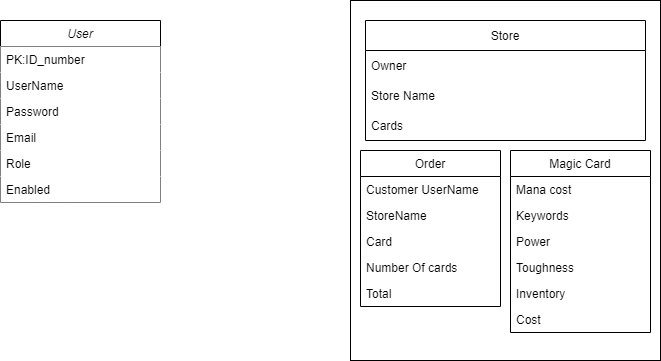

The diagram above was exported from draw.io. Its source (the exported page's mxGraphModel, read from the mxfile embedded in the PNG):
<mxGraphModel dx="1102" dy="1025" grid="1" gridSize="10" guides="1" tooltips="1" connect="1" arrows="1" fold="1" page="1" pageScale="1" pageWidth="827" pageHeight="1169" background="#ffffff" math="0" shadow="0">
  <root>
    <mxCell id="WIyWlLk6GJQsqaUBKTNV-0" />
    <mxCell id="WIyWlLk6GJQsqaUBKTNV-1" parent="WIyWlLk6GJQsqaUBKTNV-0" />
    <mxCell id="xEPN3oaeNb0j3WSA73q6-23" value="" style="rounded=0;whiteSpace=wrap;html=1;" parent="WIyWlLk6GJQsqaUBKTNV-1" vertex="1">
      <mxGeometry x="430" y="150" width="310" height="360" as="geometry" />
    </mxCell>
    <mxCell id="zkfFHV4jXpPFQw0GAbJ--0" value="User" style="swimlane;fontStyle=2;align=center;verticalAlign=top;childLayout=stackLayout;horizontal=1;startSize=26;horizontalStack=0;resizeParent=1;resizeLast=0;collapsible=1;marginBottom=0;rounded=0;shadow=0;strokeWidth=1;fillColor=default;" parent="WIyWlLk6GJQsqaUBKTNV-1" vertex="1">
      <mxGeometry x="80" y="170" width="160" height="182" as="geometry">
        <mxRectangle x="230" y="140" width="160" height="26" as="alternateBounds" />
      </mxGeometry>
    </mxCell>
    <mxCell id="zkfFHV4jXpPFQw0GAbJ--1" value="PK:ID_number" style="text;align=left;verticalAlign=top;spacingLeft=4;spacingRight=4;overflow=hidden;rotatable=0;points=[[0,0.5],[1,0.5]];portConstraint=eastwest;fillColor=default;" parent="zkfFHV4jXpPFQw0GAbJ--0" vertex="1">
      <mxGeometry y="26" width="160" height="26" as="geometry" />
    </mxCell>
    <mxCell id="zkfFHV4jXpPFQw0GAbJ--3" value="UserName" style="text;align=left;verticalAlign=top;spacingLeft=4;spacingRight=4;overflow=hidden;rotatable=0;points=[[0,0.5],[1,0.5]];portConstraint=eastwest;rounded=0;shadow=0;html=0;fillColor=default;" parent="zkfFHV4jXpPFQw0GAbJ--0" vertex="1">
      <mxGeometry y="52" width="160" height="26" as="geometry" />
    </mxCell>
    <mxCell id="xEPN3oaeNb0j3WSA73q6-0" value="Password" style="text;align=left;verticalAlign=top;spacingLeft=4;spacingRight=4;overflow=hidden;rotatable=0;points=[[0,0.5],[1,0.5]];portConstraint=eastwest;rounded=0;shadow=0;html=0;fillColor=default;" parent="zkfFHV4jXpPFQw0GAbJ--0" vertex="1">
      <mxGeometry y="78" width="160" height="26" as="geometry" />
    </mxCell>
    <mxCell id="xEPN3oaeNb0j3WSA73q6-1" value="Email" style="text;align=left;verticalAlign=top;spacingLeft=4;spacingRight=4;overflow=hidden;rotatable=0;points=[[0,0.5],[1,0.5]];portConstraint=eastwest;rounded=0;shadow=0;html=0;fillColor=default;" parent="zkfFHV4jXpPFQw0GAbJ--0" vertex="1">
      <mxGeometry y="104" width="160" height="26" as="geometry" />
    </mxCell>
    <mxCell id="xEPN3oaeNb0j3WSA73q6-32" value="Role" style="text;align=left;verticalAlign=top;spacingLeft=4;spacingRight=4;overflow=hidden;rotatable=0;points=[[0,0.5],[1,0.5]];portConstraint=eastwest;fillColor=default;" parent="zkfFHV4jXpPFQw0GAbJ--0" vertex="1">
      <mxGeometry y="130" width="160" height="26" as="geometry" />
    </mxCell>
    <mxCell id="4Pmzgd7tLjGfFniqBxhB-1" value="Enabled" style="text;align=left;verticalAlign=top;spacingLeft=4;spacingRight=4;overflow=hidden;rotatable=0;points=[[0,0.5],[1,0.5]];portConstraint=eastwest;fillColor=default;" vertex="1" parent="zkfFHV4jXpPFQw0GAbJ--0">
      <mxGeometry y="156" width="160" height="26" as="geometry" />
    </mxCell>
    <mxCell id="xEPN3oaeNb0j3WSA73q6-9" value="Store" style="swimlane;fontStyle=0;childLayout=stackLayout;horizontal=1;startSize=30;horizontalStack=0;resizeParent=1;resizeParentMax=0;resizeLast=0;collapsible=1;marginBottom=0;" parent="WIyWlLk6GJQsqaUBKTNV-1" vertex="1">
      <mxGeometry x="445" y="170" width="280" height="120" as="geometry" />
    </mxCell>
    <mxCell id="xEPN3oaeNb0j3WSA73q6-10" value="Owner" style="text;strokeColor=none;fillColor=none;align=left;verticalAlign=middle;spacingLeft=4;spacingRight=4;overflow=hidden;points=[[0,0.5],[1,0.5]];portConstraint=eastwest;rotatable=0;" parent="xEPN3oaeNb0j3WSA73q6-9" vertex="1">
      <mxGeometry y="30" width="280" height="30" as="geometry" />
    </mxCell>
    <mxCell id="xEPN3oaeNb0j3WSA73q6-21" value="Store Name" style="text;strokeColor=none;fillColor=none;align=left;verticalAlign=middle;spacingLeft=4;spacingRight=4;overflow=hidden;points=[[0,0.5],[1,0.5]];portConstraint=eastwest;rotatable=0;" parent="xEPN3oaeNb0j3WSA73q6-9" vertex="1">
      <mxGeometry y="60" width="280" height="30" as="geometry" />
    </mxCell>
    <mxCell id="4Pmzgd7tLjGfFniqBxhB-0" value="Cards" style="text;strokeColor=none;fillColor=none;align=left;verticalAlign=middle;spacingLeft=4;spacingRight=4;overflow=hidden;points=[[0,0.5],[1,0.5]];portConstraint=eastwest;rotatable=0;" vertex="1" parent="xEPN3oaeNb0j3WSA73q6-9">
      <mxGeometry y="90" width="280" height="30" as="geometry" />
    </mxCell>
    <mxCell id="xEPN3oaeNb0j3WSA73q6-14" value="Magic Card" style="swimlane;fontStyle=0;childLayout=stackLayout;horizontal=1;startSize=26;fillColor=none;horizontalStack=0;resizeParent=1;resizeParentMax=0;resizeLast=0;collapsible=1;marginBottom=0;" parent="WIyWlLk6GJQsqaUBKTNV-1" vertex="1">
      <mxGeometry x="590" y="300" width="140" height="182" as="geometry" />
    </mxCell>
    <mxCell id="xEPN3oaeNb0j3WSA73q6-15" value="Mana cost&#10;" style="text;strokeColor=none;fillColor=none;align=left;verticalAlign=top;spacingLeft=4;spacingRight=4;overflow=hidden;rotatable=0;points=[[0,0.5],[1,0.5]];portConstraint=eastwest;" parent="xEPN3oaeNb0j3WSA73q6-14" vertex="1">
      <mxGeometry y="26" width="140" height="26" as="geometry" />
    </mxCell>
    <mxCell id="xEPN3oaeNb0j3WSA73q6-16" value="Keywords" style="text;strokeColor=none;fillColor=none;align=left;verticalAlign=top;spacingLeft=4;spacingRight=4;overflow=hidden;rotatable=0;points=[[0,0.5],[1,0.5]];portConstraint=eastwest;" parent="xEPN3oaeNb0j3WSA73q6-14" vertex="1">
      <mxGeometry y="52" width="140" height="26" as="geometry" />
    </mxCell>
    <mxCell id="xEPN3oaeNb0j3WSA73q6-17" value="Power" style="text;strokeColor=none;fillColor=none;align=left;verticalAlign=top;spacingLeft=4;spacingRight=4;overflow=hidden;rotatable=0;points=[[0,0.5],[1,0.5]];portConstraint=eastwest;" parent="xEPN3oaeNb0j3WSA73q6-14" vertex="1">
      <mxGeometry y="78" width="140" height="26" as="geometry" />
    </mxCell>
    <mxCell id="xEPN3oaeNb0j3WSA73q6-18" value="Toughness" style="text;strokeColor=none;fillColor=none;align=left;verticalAlign=top;spacingLeft=4;spacingRight=4;overflow=hidden;rotatable=0;points=[[0,0.5],[1,0.5]];portConstraint=eastwest;" parent="xEPN3oaeNb0j3WSA73q6-14" vertex="1">
      <mxGeometry y="104" width="140" height="26" as="geometry" />
    </mxCell>
    <mxCell id="xEPN3oaeNb0j3WSA73q6-20" value="Inventory " style="text;strokeColor=none;fillColor=none;align=left;verticalAlign=top;spacingLeft=4;spacingRight=4;overflow=hidden;rotatable=0;points=[[0,0.5],[1,0.5]];portConstraint=eastwest;" parent="xEPN3oaeNb0j3WSA73q6-14" vertex="1">
      <mxGeometry y="130" width="140" height="26" as="geometry" />
    </mxCell>
    <mxCell id="xEPN3oaeNb0j3WSA73q6-22" value="Cost" style="text;strokeColor=none;fillColor=none;align=left;verticalAlign=top;spacingLeft=4;spacingRight=4;overflow=hidden;rotatable=0;points=[[0,0.5],[1,0.5]];portConstraint=eastwest;" parent="xEPN3oaeNb0j3WSA73q6-14" vertex="1">
      <mxGeometry y="156" width="140" height="26" as="geometry" />
    </mxCell>
    <mxCell id="xEPN3oaeNb0j3WSA73q6-33" value="Order" style="swimlane;fontStyle=0;childLayout=stackLayout;horizontal=1;startSize=26;fillColor=none;horizontalStack=0;resizeParent=1;resizeParentMax=0;resizeLast=0;collapsible=1;marginBottom=0;" parent="WIyWlLk6GJQsqaUBKTNV-1" vertex="1">
      <mxGeometry x="440" y="300" width="140" height="156" as="geometry" />
    </mxCell>
    <mxCell id="xEPN3oaeNb0j3WSA73q6-34" value="Customer UserName" style="text;strokeColor=none;fillColor=none;align=left;verticalAlign=top;spacingLeft=4;spacingRight=4;overflow=hidden;rotatable=0;points=[[0,0.5],[1,0.5]];portConstraint=eastwest;" parent="xEPN3oaeNb0j3WSA73q6-33" vertex="1">
      <mxGeometry y="26" width="140" height="26" as="geometry" />
    </mxCell>
    <mxCell id="xEPN3oaeNb0j3WSA73q6-35" value="StoreName" style="text;strokeColor=none;fillColor=none;align=left;verticalAlign=top;spacingLeft=4;spacingRight=4;overflow=hidden;rotatable=0;points=[[0,0.5],[1,0.5]];portConstraint=eastwest;" parent="xEPN3oaeNb0j3WSA73q6-33" vertex="1">
      <mxGeometry y="52" width="140" height="26" as="geometry" />
    </mxCell>
    <mxCell id="xEPN3oaeNb0j3WSA73q6-36" value="Card" style="text;strokeColor=none;fillColor=none;align=left;verticalAlign=top;spacingLeft=4;spacingRight=4;overflow=hidden;rotatable=0;points=[[0,0.5],[1,0.5]];portConstraint=eastwest;" parent="xEPN3oaeNb0j3WSA73q6-33" vertex="1">
      <mxGeometry y="78" width="140" height="26" as="geometry" />
    </mxCell>
    <mxCell id="xEPN3oaeNb0j3WSA73q6-39" value="Number Of cards" style="text;strokeColor=none;fillColor=none;align=left;verticalAlign=top;spacingLeft=4;spacingRight=4;overflow=hidden;rotatable=0;points=[[0,0.5],[1,0.5]];portConstraint=eastwest;" parent="xEPN3oaeNb0j3WSA73q6-33" vertex="1">
      <mxGeometry y="104" width="140" height="26" as="geometry" />
    </mxCell>
    <mxCell id="xEPN3oaeNb0j3WSA73q6-41" value="Total" style="text;strokeColor=none;fillColor=none;align=left;verticalAlign=top;spacingLeft=4;spacingRight=4;overflow=hidden;rotatable=0;points=[[0,0.5],[1,0.5]];portConstraint=eastwest;" parent="xEPN3oaeNb0j3WSA73q6-33" vertex="1">
      <mxGeometry y="130" width="140" height="26" as="geometry" />
    </mxCell>
  </root>
</mxGraphModel>